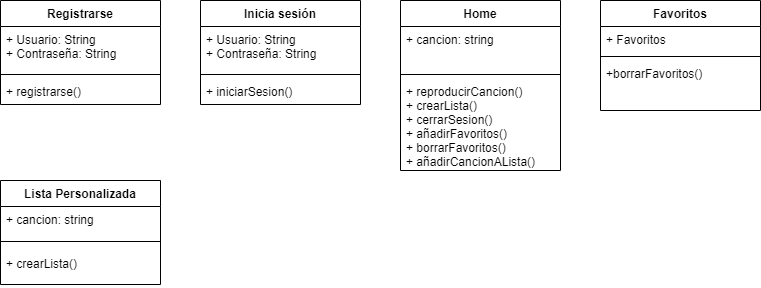

The diagram above was exported from draw.io. Its source (the exported page's mxGraphModel, read from the mxfile embedded in the PNG):
<mxGraphModel dx="950" dy="435" grid="0" gridSize="10" guides="1" tooltips="1" connect="1" arrows="1" fold="1" page="1" pageScale="1" pageWidth="827" pageHeight="1169" math="0" shadow="0">
  <root>
    <mxCell id="0" />
    <mxCell id="1" parent="0" />
    <mxCell id="Gp3TOO6K0L7y1SP5iNeN-1" value="Lista Personalizada" style="swimlane;fontStyle=1;align=center;verticalAlign=top;childLayout=stackLayout;horizontal=1;startSize=26;horizontalStack=0;resizeParent=1;resizeParentMax=0;resizeLast=0;collapsible=1;marginBottom=0;" vertex="1" parent="1">
      <mxGeometry x="40" y="250" width="160" height="104" as="geometry" />
    </mxCell>
    <mxCell id="Gp3TOO6K0L7y1SP5iNeN-29" value="+ cancion: string" style="text;strokeColor=none;fillColor=none;align=left;verticalAlign=top;spacingLeft=4;spacingRight=4;overflow=hidden;rotatable=0;points=[[0,0.5],[1,0.5]];portConstraint=eastwest;" vertex="1" parent="Gp3TOO6K0L7y1SP5iNeN-1">
      <mxGeometry y="26" width="160" height="26" as="geometry" />
    </mxCell>
    <mxCell id="Gp3TOO6K0L7y1SP5iNeN-3" value="" style="line;strokeWidth=1;fillColor=none;align=left;verticalAlign=middle;spacingTop=-1;spacingLeft=3;spacingRight=3;rotatable=0;labelPosition=right;points=[];portConstraint=eastwest;" vertex="1" parent="Gp3TOO6K0L7y1SP5iNeN-1">
      <mxGeometry y="52" width="160" height="18" as="geometry" />
    </mxCell>
    <mxCell id="Gp3TOO6K0L7y1SP5iNeN-4" value="+ crearLista()" style="text;strokeColor=none;fillColor=none;align=left;verticalAlign=top;spacingLeft=4;spacingRight=4;overflow=hidden;rotatable=0;points=[[0,0.5],[1,0.5]];portConstraint=eastwest;" vertex="1" parent="Gp3TOO6K0L7y1SP5iNeN-1">
      <mxGeometry y="70" width="160" height="34" as="geometry" />
    </mxCell>
    <mxCell id="Gp3TOO6K0L7y1SP5iNeN-9" value="Registrarse" style="swimlane;fontStyle=1;align=center;verticalAlign=top;childLayout=stackLayout;horizontal=1;startSize=26;horizontalStack=0;resizeParent=1;resizeParentMax=0;resizeLast=0;collapsible=1;marginBottom=0;" vertex="1" parent="1">
      <mxGeometry x="40" y="70" width="160" height="104" as="geometry" />
    </mxCell>
    <mxCell id="Gp3TOO6K0L7y1SP5iNeN-10" value="+ Usuario: String&#10;+ Contraseña: String" style="text;strokeColor=none;fillColor=none;align=left;verticalAlign=top;spacingLeft=4;spacingRight=4;overflow=hidden;rotatable=0;points=[[0,0.5],[1,0.5]];portConstraint=eastwest;" vertex="1" parent="Gp3TOO6K0L7y1SP5iNeN-9">
      <mxGeometry y="26" width="160" height="44" as="geometry" />
    </mxCell>
    <mxCell id="Gp3TOO6K0L7y1SP5iNeN-11" value="" style="line;strokeWidth=1;fillColor=none;align=left;verticalAlign=middle;spacingTop=-1;spacingLeft=3;spacingRight=3;rotatable=0;labelPosition=right;points=[];portConstraint=eastwest;" vertex="1" parent="Gp3TOO6K0L7y1SP5iNeN-9">
      <mxGeometry y="70" width="160" height="8" as="geometry" />
    </mxCell>
    <mxCell id="Gp3TOO6K0L7y1SP5iNeN-12" value="+ registrarse()" style="text;strokeColor=none;fillColor=none;align=left;verticalAlign=top;spacingLeft=4;spacingRight=4;overflow=hidden;rotatable=0;points=[[0,0.5],[1,0.5]];portConstraint=eastwest;" vertex="1" parent="Gp3TOO6K0L7y1SP5iNeN-9">
      <mxGeometry y="78" width="160" height="26" as="geometry" />
    </mxCell>
    <mxCell id="Gp3TOO6K0L7y1SP5iNeN-17" value="Inicia sesión" style="swimlane;fontStyle=1;align=center;verticalAlign=top;childLayout=stackLayout;horizontal=1;startSize=26;horizontalStack=0;resizeParent=1;resizeParentMax=0;resizeLast=0;collapsible=1;marginBottom=0;" vertex="1" parent="1">
      <mxGeometry x="240" y="70" width="160" height="104" as="geometry" />
    </mxCell>
    <mxCell id="Gp3TOO6K0L7y1SP5iNeN-18" value="+ Usuario: String&#10;+ Contraseña: String" style="text;strokeColor=none;fillColor=none;align=left;verticalAlign=top;spacingLeft=4;spacingRight=4;overflow=hidden;rotatable=0;points=[[0,0.5],[1,0.5]];portConstraint=eastwest;" vertex="1" parent="Gp3TOO6K0L7y1SP5iNeN-17">
      <mxGeometry y="26" width="160" height="44" as="geometry" />
    </mxCell>
    <mxCell id="Gp3TOO6K0L7y1SP5iNeN-19" value="" style="line;strokeWidth=1;fillColor=none;align=left;verticalAlign=middle;spacingTop=-1;spacingLeft=3;spacingRight=3;rotatable=0;labelPosition=right;points=[];portConstraint=eastwest;" vertex="1" parent="Gp3TOO6K0L7y1SP5iNeN-17">
      <mxGeometry y="70" width="160" height="8" as="geometry" />
    </mxCell>
    <mxCell id="Gp3TOO6K0L7y1SP5iNeN-20" value="+ iniciarSesion()" style="text;strokeColor=none;fillColor=none;align=left;verticalAlign=top;spacingLeft=4;spacingRight=4;overflow=hidden;rotatable=0;points=[[0,0.5],[1,0.5]];portConstraint=eastwest;" vertex="1" parent="Gp3TOO6K0L7y1SP5iNeN-17">
      <mxGeometry y="78" width="160" height="26" as="geometry" />
    </mxCell>
    <mxCell id="Gp3TOO6K0L7y1SP5iNeN-21" value="Favoritos" style="swimlane;fontStyle=1;align=center;verticalAlign=top;childLayout=stackLayout;horizontal=1;startSize=26;horizontalStack=0;resizeParent=1;resizeParentMax=0;resizeLast=0;collapsible=1;marginBottom=0;" vertex="1" parent="1">
      <mxGeometry x="640" y="70" width="160" height="110" as="geometry" />
    </mxCell>
    <mxCell id="Gp3TOO6K0L7y1SP5iNeN-22" value="+ Favoritos" style="text;strokeColor=none;fillColor=none;align=left;verticalAlign=top;spacingLeft=4;spacingRight=4;overflow=hidden;rotatable=0;points=[[0,0.5],[1,0.5]];portConstraint=eastwest;" vertex="1" parent="Gp3TOO6K0L7y1SP5iNeN-21">
      <mxGeometry y="26" width="160" height="26" as="geometry" />
    </mxCell>
    <mxCell id="Gp3TOO6K0L7y1SP5iNeN-23" value="" style="line;strokeWidth=1;fillColor=none;align=left;verticalAlign=middle;spacingTop=-1;spacingLeft=3;spacingRight=3;rotatable=0;labelPosition=right;points=[];portConstraint=eastwest;" vertex="1" parent="Gp3TOO6K0L7y1SP5iNeN-21">
      <mxGeometry y="52" width="160" height="8" as="geometry" />
    </mxCell>
    <mxCell id="Gp3TOO6K0L7y1SP5iNeN-24" value="+borrarFavoritos()" style="text;strokeColor=none;fillColor=none;align=left;verticalAlign=top;spacingLeft=4;spacingRight=4;overflow=hidden;rotatable=0;points=[[0,0.5],[1,0.5]];portConstraint=eastwest;" vertex="1" parent="Gp3TOO6K0L7y1SP5iNeN-21">
      <mxGeometry y="60" width="160" height="50" as="geometry" />
    </mxCell>
    <mxCell id="Gp3TOO6K0L7y1SP5iNeN-25" value="Home" style="swimlane;fontStyle=1;align=center;verticalAlign=top;childLayout=stackLayout;horizontal=1;startSize=26;horizontalStack=0;resizeParent=1;resizeParentMax=0;resizeLast=0;collapsible=1;marginBottom=0;" vertex="1" parent="1">
      <mxGeometry x="440" y="70" width="160" height="170" as="geometry" />
    </mxCell>
    <mxCell id="Gp3TOO6K0L7y1SP5iNeN-26" value="+ cancion: string" style="text;strokeColor=none;fillColor=none;align=left;verticalAlign=top;spacingLeft=4;spacingRight=4;overflow=hidden;rotatable=0;points=[[0,0.5],[1,0.5]];portConstraint=eastwest;" vertex="1" parent="Gp3TOO6K0L7y1SP5iNeN-25">
      <mxGeometry y="26" width="160" height="44" as="geometry" />
    </mxCell>
    <mxCell id="Gp3TOO6K0L7y1SP5iNeN-27" value="" style="line;strokeWidth=1;fillColor=none;align=left;verticalAlign=middle;spacingTop=-1;spacingLeft=3;spacingRight=3;rotatable=0;labelPosition=right;points=[];portConstraint=eastwest;" vertex="1" parent="Gp3TOO6K0L7y1SP5iNeN-25">
      <mxGeometry y="70" width="160" height="8" as="geometry" />
    </mxCell>
    <mxCell id="Gp3TOO6K0L7y1SP5iNeN-28" value="+ reproducirCancion()&#10;+ crearLista()&#10;+ cerrarSesion()&#10;+ añadirFavoritos()&#10;+ borrarFavoritos()&#10;+ añadirCancionALista()" style="text;strokeColor=none;fillColor=none;align=left;verticalAlign=top;spacingLeft=4;spacingRight=4;overflow=hidden;rotatable=0;points=[[0,0.5],[1,0.5]];portConstraint=eastwest;" vertex="1" parent="Gp3TOO6K0L7y1SP5iNeN-25">
      <mxGeometry y="78" width="160" height="92" as="geometry" />
    </mxCell>
  </root>
</mxGraphModel>